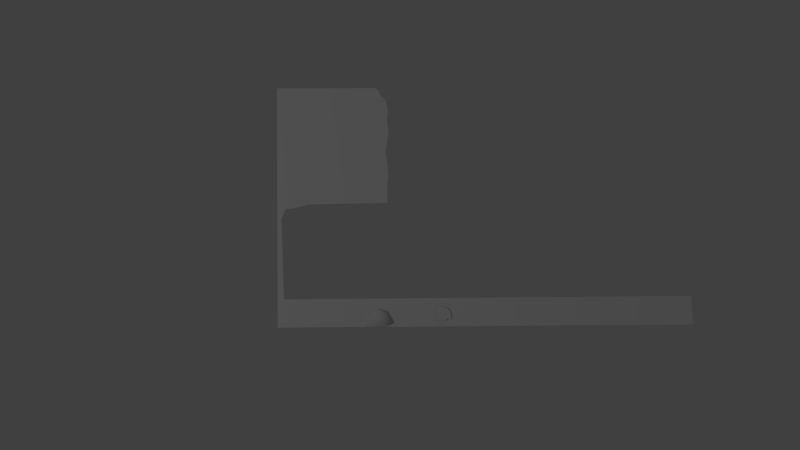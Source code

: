 # Source: tut1-3d.blend  (saved by Blender 2.59.0; exported with 4.5.12 LTS)
import bpy
from mathutils import Matrix  # noqa: F401  (used for matrix-valued properties, if any)

bpy.ops.wm.read_factory_settings(use_empty=True)
scene = bpy.context.scene
scene.name = 'Scene'

# ---- collections
col_collection_1 = bpy.data.collections.new('Collection 1'); scene.collection.children.link(col_collection_1)

# ---- materials (node trees are filled in below, after node groups)
mat_material_001 = bpy.data.materials.new('Material.001')
mat_material_001.alpha_threshold = 0.0
mat_material_001.use_transparent_shadow = False
mat_material_001.roughness = 0.5
mat_material_001.line_color = (0.0, 0.0, 0.0, 1.0)

# ---- material node trees

# ---- world
world_world = bpy.data.worlds.new('World'); scene.world = world_world
world_world.color = (0.05088, 0.05088, 0.05088)
world_world.use_sun_shadow = False
world_world.sun_shadow_jitter_overblur = 0.0
world_world.cycles.sampling_method = 'MANUAL'
world_world.cycles.sample_map_resolution = 256

# ---- cameras
cam_camera = bpy.data.cameras.new('Camera')
cam_camera.clip_end = 100.0
cam_camera.lens = 35.0
cam_camera.ortho_scale = 7.314
cam_camera.dof.focus_distance = 0.0
cam_camera.dof.aperture_fstop = 128.0

# ---- lights
light_lamp = bpy.data.lights.new('Lamp', 'POINT')
light_lamp.transmission_factor = 0.0
light_lamp.cutoff_distance = 30.0
light_lamp.energy = 100.0
light_lamp.shadow_buffer_clip_start = 1.001
light_lamp.shadow_soft_size = 1.0
light_lamp.shadow_maximum_resolution = 0.006
light_lamp.use_absolute_resolution = True
light_lamp.cycles.use_multiple_importance_sampling = False

# ---- meshes
me_plane_003 = bpy.data.meshes.new('Plane.003')
me_plane_003.from_pydata([(-0.4799, 0.4364, 0.0003451), (-0.01207, 0.4347, 0.0003451), (0.002077, 0.4204, 0.0003451), (0.01175, 0.3954, 0.0003451), (0.03374, 0.3791, 0.0003336), (0.04604, 0.3252, 0.0003451), (0.03965, 0.2899, 0.0003451), (0.04784, 0.2287, 0.0003451), (0.03381, 0.1318, 0.0003451), (1.491, -0.5682, 0.0003451), (1.495, -0.7054, 0.0003451), (-0.4892, -0.7008, 0.0003451), (0.04511, 0.02222, 0.0003451), (0.03979, -0.0203, 0.0003451), (0.03913, -0.1106, 0.0003451), (-0.3385, -0.1154, 0.0003451), (-0.4049, -0.1333, 0.0003451), (-0.4428, -0.136, 0.0003451), (-0.4654, -0.1805, 0.0003451), (-0.4574, -0.5664, 0.0003451), (-0.2222, 0.1731, 0.001056), (0.3398, -0.659, 0.007967), (0.3333, -0.6718, 0.007967), (0.3215, -0.6638, 0.007967), (0.315, -0.6723, 0.007967), (0.275, -0.669, 0.008004), (0.2794, -0.6118, 0.007967), (0.02777, -0.6289, 0.0001013), (-0.009764, -0.6147, 0.0002358), (0.06243, -0.6835, 0.0004148), (0.01918, -0.7006, 0.0002358), (-0.05027, -0.6292, 0.0002734), (-0.06164, -0.6582, 0.0002358), (-0.06672, -0.7006, 0.0002358), (0.3375, -0.6389, 0.007967), (0.3307, -0.6262, 0.007967), (0.3174, -0.6136, 0.007967), (0.3051, -0.6098, 0.007967), (0.2933, -0.6093, 0.007967), (0.2846, -0.6109, 0.007967), (0.2725, -0.6159, 0.007967), (0.2677, -0.6223, 0.007967), (0.2648, -0.6285, 0.007967), (0.2613, -0.6376, 0.007967), (0.2613, -0.6438, 0.007967), (0.2638, -0.6517, 0.007967), (0.2664, -0.6593, 0.007967), (0.27, -0.6647, 0.007967), (0.2842, -0.6751, 0.008004), (0.2956, -0.6772, 0.008004), (0.3081, -0.6754, 0.008004), (0.2986, -0.6458, 0.008043), (-0.02464, -0.6514, 0.0005227), (-0.008464, -0.6178, 0.01084), (-0.06678, -0.7006, 0.009788), (-0.0617, -0.6582, 0.009788), (-0.05032, -0.6292, 0.009825), (0.01913, -0.7006, 0.009788), (0.06238, -0.6835, 0.009967), (-0.009817, -0.6146, 0.009788), (0.03337, -0.6288, 0.009967)], [(46, 47)], [(1, 20, 2), (2, 20, 3), (3, 20, 4), (4, 20, 5), (5, 20, 6), (6, 20, 7), (7, 20, 8), (8, 20, 12), (12, 20, 13), (13, 20, 14), (14, 20, 15), (15, 20, 16), (16, 20, 17), (0, 20, 1), (0, 17, 20), (0, 18, 17), (0, 11, 18), (11, 19, 18), (9, 19, 10), (10, 19, 11), (37, 38, 51), (36, 37, 51), (35, 36, 51), (34, 35, 51), (21, 34, 51), (21, 51, 23), (21, 23, 22), (23, 51, 24), (24, 51, 50), (49, 50, 51), (48, 49, 51), (25, 48, 51), (25, 51, 46), (45, 46, 51), (44, 45, 51), (43, 44, 51), (42, 43, 51), (41, 42, 51), (40, 41, 51), (26, 40, 51), (26, 51, 39), (38, 39, 51), (27, 52, 28), (27, 29, 52), (29, 30, 52), (30, 33, 52), (32, 52, 33), (31, 52, 32), (28, 52, 31), (32, 33, 54, 55), (33, 30, 57, 54), (28, 31, 56, 59), (31, 32, 55, 56), (30, 29, 58, 57), (29, 27, 60, 58), (27, 28, 59, 60), (59, 53, 60), (53, 58, 60), (53, 57, 58), (53, 54, 57), (54, 53, 55), (55, 53, 56), (56, 53, 59)])
me_plane_003.polygons.foreach_set('use_smooth', [True] * 63)
_uv = me_plane_003.uv_layers.new(name='UVTex')
_uv.uv.foreach_set('vector', [0.2435, 0.5793, 0.1363, 0.4458, 0.2507, 0.572, 0.2507, 0.572, 0.1363, 0.4458, 0.2557, 0.5592, 0.2557, 0.5592, 0.1363, 0.4458, 0.2669, 0.5509, 0.2669, 0.5509, 0.1363, 0.4458, 0.2732, 0.5234, 0.2732, 0.5234, 0.1363, 0.4458, 0.2699, 0.5054, 0.2699, 0.5054, 0.1363, 0.4458, 0.2741, 0.4741, 0.2741, 0.4741, 0.1363, 0.4458, 0.2669, 0.4247, 0.2669, 0.4247, 0.1363, 0.4458, 0.2727, 0.3688, 0.2727, 0.3688, 0.1363, 0.4458, 0.27, 0.3471, 0.27, 0.3471, 0.1363, 0.4458, 0.2697, 0.301, 0.2697, 0.301, 0.1363, 0.4458, 0.07697, 0.2986, 0.07697, 0.2986, 0.1363, 0.4458, 0.04308, 0.2894, 0.04308, 0.2894, 0.1363, 0.4458, 0.02376, 0.2881, 0.004841, 0.5801, 0.1363, 0.4458, 0.2435, 0.5793, 0.004841, 0.5801, 0.02376, 0.2881, 0.1363, 0.4458, 0.004841, 0.5801, 0.01224, 0.2654, 0.02376, 0.2881, 0.004841, 0.5801, 0.0001106, -8.209e-05, 0.01224, 0.2654, 0.0001106, -8.209e-05, 0.0163, 0.06849, 0.01224, 0.2654, 1.01, 0.06753, 0.0163, 0.06849, 1.012, -0.002459, 1.012, -0.002459, 0.0163, 0.06849, 0.0001106, -8.209e-05, 0.4054, 0.04635, 0.3993, 0.04658, 0.402, 0.02798, 0.4117, 0.04437, 0.4054, 0.04635, 0.402, 0.02798, 0.4184, 0.03797, 0.4117, 0.04437, 0.402, 0.02798, 0.4219, 0.03146, 0.4184, 0.03797, 0.402, 0.02798, 0.4231, 0.02122, 0.4219, 0.03146, 0.402, 0.02798, 0.4231, 0.02122, 0.402, 0.02798, 0.4137, 0.01878, 0.4231, 0.02122, 0.4137, 0.01878, 0.4197, 0.01471, 0.4137, 0.01878, 0.402, 0.02798, 0.4104, 0.01443, 0.4104, 0.01443, 0.402, 0.02798, 0.4069, 0.01287, 0.4005, 0.01194, 0.4069, 0.01287, 0.402, 0.02798, 0.3947, 0.01299, 0.4005, 0.01194, 0.402, 0.02798, 0.39, 0.01613, 0.3947, 0.01299, 0.402, 0.02798, 0.39, 0.01613, 0.402, 0.02798, 0.3856, 0.02109, 0.3843, 0.02493, 0.3856, 0.02109, 0.402, 0.02798, 0.383, 0.029, 0.3843, 0.02493, 0.402, 0.02798, 0.383, 0.03214, 0.383, 0.029, 0.402, 0.02798, 0.3848, 0.03679, 0.383, 0.03214, 0.402, 0.02798, 0.3863, 0.03994, 0.3848, 0.03679, 0.402, 0.02798, 0.3887, 0.04319, 0.3863, 0.03994, 0.402, 0.02798, 0.3922, 0.04529, 0.3887, 0.04319, 0.402, 0.02798, 0.3922, 0.04529, 0.402, 0.02798, 0.3949, 0.04577, 0.3993, 0.04658, 0.3949, 0.04577, 0.402, 0.02798, 0.2669, 0.0376, 0.2401, 0.0261, 0.2446, 0.044, 0.2669, 0.0376, 0.2824, 0.008299, 0.2401, 0.0261, 0.2824, 0.008299, 0.2625, 0.0009874, 0.2401, 0.0261, 0.2625, 0.0009874, 0.2186, 0.0009739, 0.2401, 0.0261, 0.2212, 0.02264, 0.2401, 0.0261, 0.2186, 0.0009739, 0.227, 0.03743, 0.2401, 0.0261, 0.2212, 0.02264, 0.2446, 0.044, 0.2401, 0.0261, 0.227, 0.03743, 0.2212, 0.02264, 0.2186, 0.0009739, 0.2186, 0.0009844, 0.2212, 0.02265, 0.2186, 0.0009739, 0.2625, 0.0009874, 0.2624, 0.000998, 0.2186, 0.0009844, 0.2446, 0.044, 0.227, 0.03743, 0.227, 0.03744, 0.2446, 0.04401, 0.227, 0.03743, 0.2212, 0.02264, 0.2212, 0.02265, 0.227, 0.03744, 0.2625, 0.0009874, 0.2824, 0.008299, 0.2824, 0.00831, 0.2624, 0.000998, 0.2824, 0.008299, 0.2669, 0.0376, 0.2668, 0.03761, 0.2824, 0.00831, 0.2669, 0.0376, 0.2446, 0.044, 0.2446, 0.04401, 0.2668, 0.03761, 0.2446, 0.04401, 0.2441, 0.04051, 0.2668, 0.03761, 0.2441, 0.04051, 0.2824, 0.00831, 0.2668, 0.03761, 0.2441, 0.04051, 0.2624, 0.000998, 0.2824, 0.00831, 0.2441, 0.04051, 0.2186, 0.0009844, 0.2624, 0.000998, 0.2186, 0.0009844, 0.2441, 0.04051, 0.2212, 0.02265, 0.2212, 0.02265, 0.2441, 0.04051, 0.227, 0.03744, 0.227, 0.03744, 0.2441, 0.04051, 0.2446, 0.04401])
me_plane_003.materials.append(mat_material_001)
me_plane_003.use_remesh_preserve_volume = False
me_plane_003.use_remesh_preserve_attributes = False
me_plane_003.use_mirror_vertex_groups = False
me_plane_003.update()

# ---- objects
ob_plane_001 = bpy.data.objects.new('Plane.001', me_plane_003)
ob_lamp = bpy.data.objects.new('Lamp', light_lamp)
ob_camera = bpy.data.objects.new('Camera', cam_camera)

# ---- transforms, parenting, visibility, modifiers, constraints
ob_plane_001.location = (0.0, 0.0, 0.0)
ob_plane_001.color = (1.0, 0.932, 0.9448, 1.0)
ob_plane_001.lineart.crease_threshold = 0.0
_vg = ob_plane_001.vertex_groups.new(name='Group')
ob_lamp.location = (-3.764, -0.3157, 6.049)
ob_lamp.rotation_euler = (0.6503, 0.05522, 1.866)
ob_lamp.lock_rotations_4d = False
ob_lamp.empty_display_type = 'ARROWS'
ob_lamp.color = (0.0, 0.0, 0.0, 0.0)
ob_lamp.lineart.crease_threshold = 0.0
ob_camera.location = (0.06412, -0.1653, 3.705)
ob_camera.rotation_euler = (-6.297, -0.009282, -6.292)
ob_camera.lock_rotations_4d = False
ob_camera.empty_display_type = 'ARROWS'
ob_camera.color = (0.0, 0.0, 0.0, 0.0)
ob_camera.display_type = 'WIRE'
ob_camera.lineart.crease_threshold = 0.0

# ---- collection membership
col_collection_1.objects.link(ob_plane_001)
col_collection_1.objects.link(ob_lamp)
col_collection_1.objects.link(ob_camera)

# ---- scene / render settings (as saved in the file)
scene.camera = ob_camera
scene.frame_start = 1; scene.frame_end = 250; scene.frame_set(18)
scene.render.engine = 'BLENDER_EEVEE_NEXT'
scene.render.image_settings.color_mode = 'RGB'
scene.render.image_settings.compression = 90
scene.render.resolution_percentage = 50
scene.render.dither_intensity = 0.0
scene.render.bake_margin = 2
scene.render.bake_bias = 0.0
scene.cycles.use_denoising = False
scene.cycles.samples = 10
scene.cycles.sampling_pattern = 'TABULATED_SOBOL'
scene.cycles.light_sampling_threshold = 0.0
scene.cycles.use_adaptive_sampling = False
scene.cycles.use_light_tree = False
scene.cycles.blur_glossy = 0.0
scene.cycles.volume_bounces = 1
scene.cycles.pixel_filter_type = 'GAUSSIAN'
scene.cycles.sample_clamp_indirect = 0.0
scene.view_settings.view_transform = 'Standard'
bpy.context.view_layer.update()
